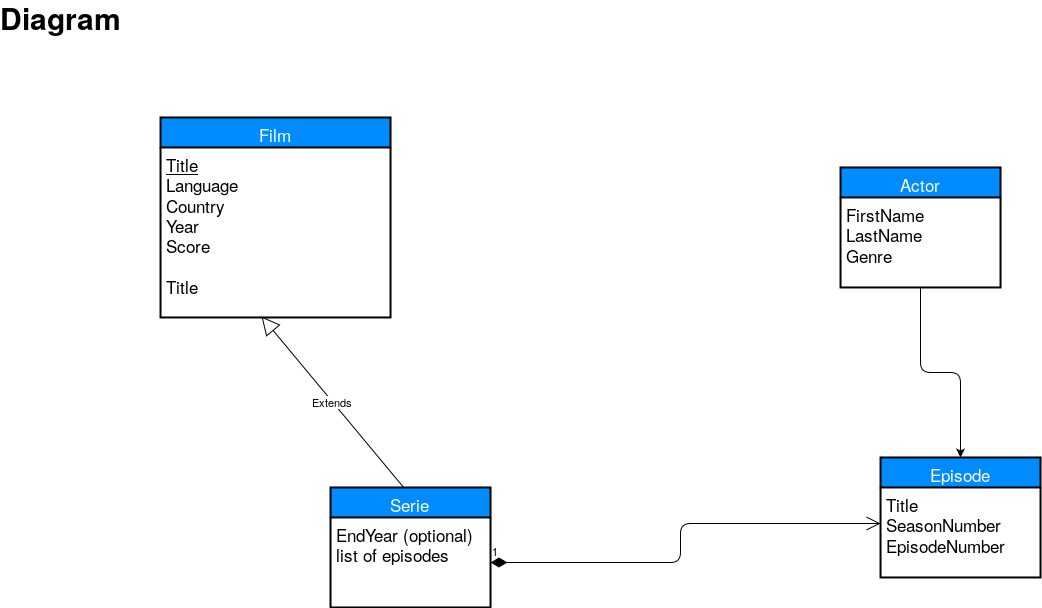

The diagram above was exported from draw.io. Its source (the exported page's mxGraphModel, read from the mxfile embedded in the PNG):
<mxGraphModel dx="2280" dy="748" grid="1" gridSize="10" guides="1" tooltips="1" connect="1" arrows="1" fold="1" page="1" pageScale="1" pageWidth="850" pageHeight="1100" background="#ffffff" math="0" shadow="0">
  <root>
    <mxCell id="0" />
    <mxCell id="1" parent="0" />
    <mxCell id="45" value="Extends" style="endArrow=block;endSize=16;endFill=0;html=1;entryX=0.439;entryY=0.994;entryPerimeter=0;exitX=0.463;exitY=0.008;exitPerimeter=0;" parent="1" source="32" target="27" edge="1">
      <mxGeometry width="160" relative="1" as="geometry">
        <mxPoint x="-710" y="500" as="sourcePoint" />
        <mxPoint x="-550" y="500" as="targetPoint" />
      </mxGeometry>
    </mxCell>
    <mxCell id="49" value="&lt;font style=&quot;font-size: 30px&quot;&gt;Diagram&lt;/font&gt;" style="text;html=1;align=center;fontStyle=1;verticalAlign=middle;spacingLeft=3;spacingRight=3;strokeColor=none;rotatable=0;points=[[0,0.5],[1,0.5]];portConstraint=eastwest;rounded=0;shadow=0;glass=0;" parent="1" vertex="1">
      <mxGeometry x="-750" y="37" width="80" height="26" as="geometry" />
    </mxCell>
    <mxCell id="52" style="edgeStyle=orthogonalEdgeStyle;rounded=1;html=1;exitX=0.5;exitY=1;entryX=0.5;entryY=0;jettySize=auto;orthogonalLoop=1;strokeColor=#000000;" parent="1" source="22" target="41" edge="1">
      <mxGeometry relative="1" as="geometry" />
    </mxCell>
    <mxCell id="26" value="Film" style="swimlane;html=1;childLayout=stackLayout;horizontal=1;startSize=30;horizontalStack=0;fillColor=#008cff;fontColor=#FFFFFF;rounded=0;fontSize=17;fontStyle=0;strokeWidth=2;resizeParent=0;resizeLast=1;shadow=0;dashed=0;align=center;glass=0;" parent="1" vertex="1">
      <mxGeometry x="-610" y="150" width="230" height="200" as="geometry" />
    </mxCell>
    <mxCell id="27" value="&lt;u&gt;Title&lt;/u&gt;&lt;br&gt;Language&lt;br&gt;Country&lt;br&gt;Year&lt;br&gt;Score&lt;br&gt;&lt;br&gt;Title" style="whiteSpace=wrap;html=1;align=left;strokeColor=none;fillColor=none;spacingLeft=4;fontSize=17;verticalAlign=top;resizable=0;rotatable=0;part=1;" parent="26" vertex="1">
      <mxGeometry y="30" width="230" height="170" as="geometry" />
    </mxCell>
    <mxCell id="34" value="" style="line;html=1;strokeWidth=1;fillColor=none;align=left;verticalAlign=middle;spacingTop=-1;spacingLeft=3;spacingRight=3;rotatable=0;labelPosition=right;points=[];portConstraint=eastwest;rounded=0;shadow=0;glass=0;" parent="26" vertex="1">
      <mxGeometry y="200" width="230" as="geometry" />
    </mxCell>
    <mxCell id="32" value="Serie" style="swimlane;html=1;childLayout=stackLayout;horizontal=1;startSize=30;horizontalStack=0;fillColor=#008cff;fontColor=#FFFFFF;rounded=0;fontSize=17;fontStyle=0;strokeWidth=2;resizeParent=0;resizeLast=1;shadow=0;dashed=0;align=center;glass=0;" parent="1" vertex="1">
      <mxGeometry x="-440" y="520" width="160" height="120" as="geometry" />
    </mxCell>
    <mxCell id="33" value="EndYear (optional)&lt;br&gt;list of episodes" style="whiteSpace=wrap;html=1;align=left;strokeColor=none;fillColor=none;spacingLeft=4;fontSize=17;verticalAlign=top;resizable=0;rotatable=0;part=1;" parent="32" vertex="1">
      <mxGeometry y="30" width="160" height="90" as="geometry" />
    </mxCell>
    <mxCell id="41" value="Episode" style="swimlane;html=1;childLayout=stackLayout;horizontal=1;startSize=30;horizontalStack=0;fillColor=#008cff;fontColor=#FFFFFF;rounded=0;fontSize=17;fontStyle=0;strokeWidth=2;resizeParent=0;resizeLast=1;shadow=0;dashed=0;align=center;glass=0;" parent="1" vertex="1">
      <mxGeometry x="110" y="490" width="160" height="120" as="geometry" />
    </mxCell>
    <mxCell id="42" value="Title&lt;br&gt;SeasonNumber&lt;br&gt;EpisodeNumber" style="whiteSpace=wrap;html=1;align=left;strokeColor=none;fillColor=none;spacingLeft=4;fontSize=17;verticalAlign=top;resizable=0;rotatable=0;part=1;" parent="41" vertex="1">
      <mxGeometry y="30" width="160" height="90" as="geometry" />
    </mxCell>
    <mxCell id="51" value="1" style="endArrow=open;html=1;endSize=12;startArrow=diamondThin;startSize=14;startFill=1;edgeStyle=orthogonalEdgeStyle;align=left;verticalAlign=bottom;exitX=1;exitY=0.5;entryX=0;entryY=0.4;entryPerimeter=0;" parent="1" source="33" target="42" edge="1">
      <mxGeometry x="-1" y="3" relative="1" as="geometry">
        <mxPoint x="-780" y="660" as="sourcePoint" />
        <mxPoint x="-620" y="660" as="targetPoint" />
        <Array as="points">
          <mxPoint x="-90" y="595" />
          <mxPoint x="-90" y="556" />
        </Array>
      </mxGeometry>
    </mxCell>
    <mxCell id="22" value="Actor" style="swimlane;html=1;childLayout=stackLayout;horizontal=1;startSize=30;horizontalStack=0;fillColor=#008cff;fontColor=#FFFFFF;rounded=0;fontSize=17;fontStyle=0;strokeWidth=2;resizeParent=0;resizeLast=1;shadow=0;dashed=0;align=center;swimlaneLine=1;" parent="1" vertex="1">
      <mxGeometry x="70" y="200" width="160" height="120" as="geometry" />
    </mxCell>
    <mxCell id="23" value="FirstName&lt;br&gt;LastName&lt;br&gt;Genre&lt;br&gt;" style="whiteSpace=wrap;html=1;align=left;strokeColor=none;fillColor=none;spacingLeft=4;fontSize=17;verticalAlign=top;resizable=0;rotatable=0;part=1;rounded=0;glass=0;shadow=0;" parent="22" vertex="1">
      <mxGeometry y="30" width="160" height="90" as="geometry" />
    </mxCell>
  </root>
</mxGraphModel>